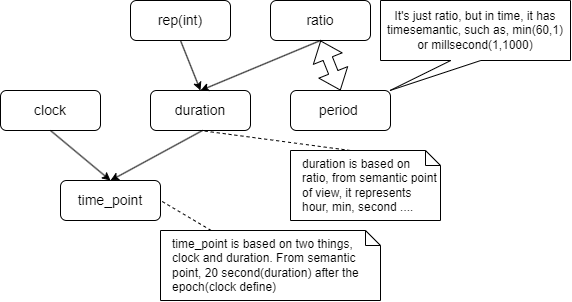

The diagram above was exported from draw.io. Its source (the exported page's mxGraphModel, read from the mxfile embedded in the PNG):
<mxGraphModel dx="800" dy="817" grid="1" gridSize="10" guides="1" tooltips="1" connect="1" arrows="1" fold="1" page="1" pageScale="1" pageWidth="850" pageHeight="1100" math="0" shadow="0">
  <root>
    <mxCell id="0" />
    <mxCell id="1" parent="0" />
    <mxCell id="s0vpPCVzMoGQf4kQ2faL-1" value="&lt;span style=&quot;font-size: 14px;&quot;&gt;ratio&lt;/span&gt;" style="rounded=1;whiteSpace=wrap;html=1;" vertex="1" parent="1">
      <mxGeometry x="450" y="400" width="100" height="40" as="geometry" />
    </mxCell>
    <mxCell id="s0vpPCVzMoGQf4kQ2faL-2" value="&lt;span style=&quot;font-size: 14px;&quot;&gt;rep(int)&lt;/span&gt;" style="rounded=1;whiteSpace=wrap;html=1;" vertex="1" parent="1">
      <mxGeometry x="310" y="400" width="100" height="40" as="geometry" />
    </mxCell>
    <mxCell id="s0vpPCVzMoGQf4kQ2faL-3" value="&lt;span style=&quot;font-size: 14px;&quot;&gt;duration&lt;/span&gt;" style="rounded=1;whiteSpace=wrap;html=1;" vertex="1" parent="1">
      <mxGeometry x="330" y="490" width="100" height="40" as="geometry" />
    </mxCell>
    <mxCell id="s0vpPCVzMoGQf4kQ2faL-4" value="&lt;span style=&quot;font-size: 14px;&quot;&gt;clock&lt;/span&gt;" style="rounded=1;whiteSpace=wrap;html=1;" vertex="1" parent="1">
      <mxGeometry x="180" y="490" width="100" height="40" as="geometry" />
    </mxCell>
    <mxCell id="s0vpPCVzMoGQf4kQ2faL-5" value="&lt;span style=&quot;font-size: 14px;&quot;&gt;time_point&lt;/span&gt;" style="rounded=1;whiteSpace=wrap;html=1;" vertex="1" parent="1">
      <mxGeometry x="240" y="580" width="100" height="40" as="geometry" />
    </mxCell>
    <mxCell id="s0vpPCVzMoGQf4kQ2faL-6" value="" style="endArrow=classic;html=1;rounded=0;exitX=0.5;exitY=1;exitDx=0;exitDy=0;entryX=0.5;entryY=0;entryDx=0;entryDy=0;" edge="1" parent="1" source="s0vpPCVzMoGQf4kQ2faL-1" target="s0vpPCVzMoGQf4kQ2faL-3">
      <mxGeometry width="50" height="50" relative="1" as="geometry">
        <mxPoint x="480" y="510" as="sourcePoint" />
        <mxPoint x="530" y="460" as="targetPoint" />
      </mxGeometry>
    </mxCell>
    <mxCell id="s0vpPCVzMoGQf4kQ2faL-7" value="" style="endArrow=classic;html=1;rounded=0;exitX=0.5;exitY=1;exitDx=0;exitDy=0;entryX=0.5;entryY=0;entryDx=0;entryDy=0;" edge="1" parent="1" source="s0vpPCVzMoGQf4kQ2faL-2" target="s0vpPCVzMoGQf4kQ2faL-3">
      <mxGeometry width="50" height="50" relative="1" as="geometry">
        <mxPoint x="502" y="449" as="sourcePoint" />
        <mxPoint x="408" y="498" as="targetPoint" />
      </mxGeometry>
    </mxCell>
    <mxCell id="s0vpPCVzMoGQf4kQ2faL-8" value="" style="endArrow=classic;html=1;rounded=0;exitX=0.42;exitY=0.975;exitDx=0;exitDy=0;exitPerimeter=0;entryX=0.5;entryY=0;entryDx=0;entryDy=0;" edge="1" parent="1" target="s0vpPCVzMoGQf4kQ2faL-5">
      <mxGeometry width="50" height="50" relative="1" as="geometry">
        <mxPoint x="382" y="530" as="sourcePoint" />
        <mxPoint x="270" y="581" as="targetPoint" />
      </mxGeometry>
    </mxCell>
    <mxCell id="s0vpPCVzMoGQf4kQ2faL-9" value="" style="endArrow=classic;html=1;rounded=0;exitX=0.5;exitY=1;exitDx=0;exitDy=0;entryX=0.5;entryY=0;entryDx=0;entryDy=0;" edge="1" parent="1" source="s0vpPCVzMoGQf4kQ2faL-4" target="s0vpPCVzMoGQf4kQ2faL-5">
      <mxGeometry width="50" height="50" relative="1" as="geometry">
        <mxPoint x="512" y="459" as="sourcePoint" />
        <mxPoint x="400" y="510" as="targetPoint" />
      </mxGeometry>
    </mxCell>
    <mxCell id="s0vpPCVzMoGQf4kQ2faL-10" value="&lt;font style=&quot;font-size: 14px;&quot;&gt;period&lt;/font&gt;&amp;nbsp;" style="rounded=1;whiteSpace=wrap;html=1;" vertex="1" parent="1">
      <mxGeometry x="470" y="490" width="100" height="40" as="geometry" />
    </mxCell>
    <mxCell id="s0vpPCVzMoGQf4kQ2faL-11" value="" style="shape=flexArrow;endArrow=classic;startArrow=classic;html=1;rounded=0;entryX=0.5;entryY=1;entryDx=0;entryDy=0;exitX=0.5;exitY=0;exitDx=0;exitDy=0;" edge="1" parent="1" source="s0vpPCVzMoGQf4kQ2faL-10" target="s0vpPCVzMoGQf4kQ2faL-1">
      <mxGeometry width="100" height="100" relative="1" as="geometry">
        <mxPoint x="400" y="570" as="sourcePoint" />
        <mxPoint x="500" y="470" as="targetPoint" />
      </mxGeometry>
    </mxCell>
    <mxCell id="s0vpPCVzMoGQf4kQ2faL-16" value="It's just ratio, but in time, it has timesemantic, such as, min(60,1) or millsecond(1,1000)" style="shape=callout;whiteSpace=wrap;html=1;perimeter=calloutPerimeter;position2=0.05;size=30;position=0.37;base=30;" vertex="1" parent="1">
      <mxGeometry x="560" y="400" width="190" height="90" as="geometry" />
    </mxCell>
    <mxCell id="s0vpPCVzMoGQf4kQ2faL-21" value="duration is based on&amp;nbsp;&lt;div&gt;ratio, from semantic point of view, it represents hour, min, second ....&lt;/div&gt;" style="shape=note;size=15;align=left;spacingLeft=10;html=1;whiteSpace=wrap;" vertex="1" parent="1">
      <mxGeometry x="470" y="550" width="150" height="70" as="geometry" />
    </mxCell>
    <mxCell id="s0vpPCVzMoGQf4kQ2faL-22" value="" style="edgeStyle=none;endArrow=none;exitX=0.4;exitY=0;dashed=1;html=1;rounded=0;entryX=0.5;entryY=1;entryDx=0;entryDy=0;" edge="1" source="s0vpPCVzMoGQf4kQ2faL-21" parent="1" target="s0vpPCVzMoGQf4kQ2faL-3">
      <mxGeometry x="1" relative="1" as="geometry">
        <mxPoint x="410" y="550" as="targetPoint" />
      </mxGeometry>
    </mxCell>
    <mxCell id="s0vpPCVzMoGQf4kQ2faL-24" value="time_point is based on two things, clock and duration. From semantic point, 20 second(duration) after the epoch(clock define)" style="shape=note;size=15;align=left;spacingLeft=10;html=1;whiteSpace=wrap;" vertex="1" parent="1">
      <mxGeometry x="340" y="630" width="220" height="70" as="geometry" />
    </mxCell>
    <mxCell id="s0vpPCVzMoGQf4kQ2faL-25" value="" style="edgeStyle=none;endArrow=none;dashed=1;html=1;rounded=0;entryX=1;entryY=0.5;entryDx=0;entryDy=0;" edge="1" parent="1" source="s0vpPCVzMoGQf4kQ2faL-24" target="s0vpPCVzMoGQf4kQ2faL-5">
      <mxGeometry x="1" relative="1" as="geometry">
        <mxPoint x="390" y="540" as="targetPoint" />
        <mxPoint x="495" y="575" as="sourcePoint" />
      </mxGeometry>
    </mxCell>
  </root>
</mxGraphModel>